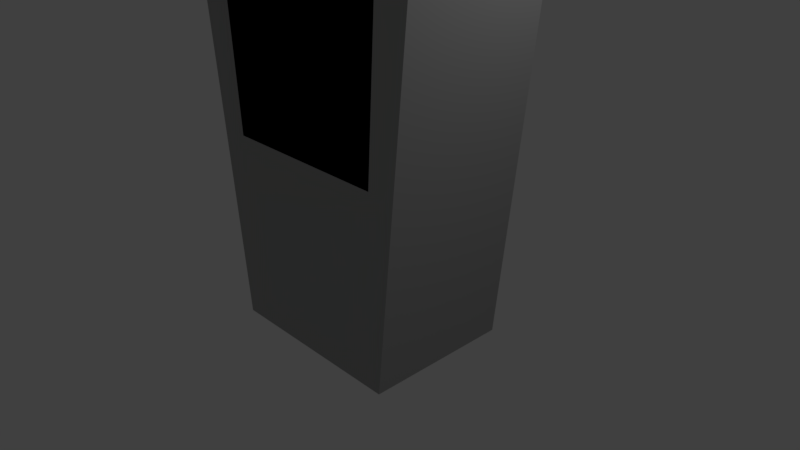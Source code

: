# Source: BackgroundMachines.blend  (saved by Blender 2.79.0; exported with 4.5.12 LTS)
import bpy
from mathutils import Matrix  # noqa: F401  (used for matrix-valued properties, if any)

bpy.ops.wm.read_factory_settings(use_empty=True)
scene = bpy.context.scene
scene.name = 'Scene'

# ---- collections
col_collection_1 = bpy.data.collections.new('Collection 1'); scene.collection.children.link(col_collection_1)

# ---- materials (node trees are filled in below, after node groups)
mat_material = bpy.data.materials.new('Material')
mat_material.alpha_threshold = 0.0
mat_material.use_transparent_shadow = False
mat_material.diffuse_color = (0.3902, 0.3902, 0.3902, 1.0)
mat_material.roughness = 0.5
mat_material.line_color = (0.0, 0.0, 0.0, 1.0)
mat_material_001 = bpy.data.materials.new('Material.001')
mat_material_001.alpha_threshold = 0.0
mat_material_001.use_transparent_shadow = False
mat_material_001.diffuse_color = (0.8, 0.04916, 0.04056, 1.0)
mat_material_001.roughness = 0.5
mat_material_002 = bpy.data.materials.new('Material.002')
mat_material_002.alpha_threshold = 0.0
mat_material_002.use_transparent_shadow = False
mat_material_002.diffuse_color = (0.0, 0.0, 0.0, 1.0)
mat_material_002.roughness = 0.5

# ---- material node trees

# ---- world
world_world = bpy.data.worlds.new('World'); scene.world = world_world
world_world.color = (0.05088, 0.05088, 0.05088)
world_world.use_sun_shadow = False
world_world.sun_shadow_jitter_overblur = 0.0
world_world.cycles.sampling_method = 'MANUAL'

# ---- cameras
cam_camera = bpy.data.cameras.new('Camera')
cam_camera.clip_end = 100.0
cam_camera.lens = 35.0
cam_camera.sensor_width = 32.0
cam_camera.sensor_height = 18.0
cam_camera.ortho_scale = 7.314
cam_camera.dof.focus_distance = 0.0
cam_camera.dof.aperture_fstop = 128.0

# ---- lights
light_lamp = bpy.data.lights.new('Lamp', 'POINT')
light_lamp.transmission_factor = 0.0
light_lamp.cutoff_distance = 30.0
light_lamp.energy = 100.0
light_lamp.shadow_buffer_clip_start = 1.001
light_lamp.shadow_soft_size = 0.1
light_lamp.shadow_maximum_resolution = 0.006
light_lamp.use_absolute_resolution = True

# ---- meshes
me_cube = bpy.data.meshes.new('Cube')
me_cube.from_pydata([(1.279, 1.0, -1.0), (1.152, -1.0, 1.559), (-1.515, -0.5789, 1.294), (-1.515, 0.5789, 1.294), (1.31, 0.4904, 4.241), (1.29, -1.0, 3.778), (-1.655, -0.5789, 2.703), (-1.655, 0.5789, 2.703), (-1.152, -1.0, 1.559), (-1.279, 1.0, -1.0), (-1.29, -1.0, 3.778), (-1.282, 0.4818, 4.241), (-1.778, -0.553, 1.299), (-1.778, 0.553, 1.299), (-1.911, -0.553, 2.646), (-1.911, 0.553, 2.646), (-2.001, -0.1499, 1.7), (-2.001, 0.1499, 1.7), (-2.047, -0.1499, 2.166), (-2.047, 0.1499, 2.166), (-1.979, -0.3764, 1.475), (-1.979, 0.3764, 1.475), (-2.069, -0.3764, 2.391), (-2.069, 0.3764, 2.391), (-2.587, -0.104, 1.774), (-2.587, 0.104, 1.774), (-2.633, -0.104, 1.946), (-2.633, 0.104, 1.946), (-2.82, -0.1959, 1.63), (-2.82, 0.1959, 1.63), (-2.907, -0.1959, 1.955), (-2.907, 0.1959, 1.955), (-2.92, -0.124, 1.667), (-2.92, 0.1241, 1.667), (-2.975, -0.124, 1.873), (-2.975, 0.1241, 1.873), (1.279, -1.0, -1.0), (-1.279, -1.0, -1.0), (1.31, -0.4905, 4.241), (-1.282, -0.4818, 4.241), (1.192e-07, 1.0, -1.0), (-2.384e-07, -1.0, -1.0), (-0.5182, 0.4818, 4.241), (-0.5182, -0.4818, 4.241), (-2.384e-07, -1.0, 1.559), (-7.153e-07, -1.0, 3.778), (0.4906, 0.4905, 4.241), (-1.8, 1.0, 4.241), (0.4906, -0.4905, 4.241), (-1.8, -1.0, 4.241), (-1.293, 0.2252, 5.293), (-1.65, 0.2252, 5.293), (-1.293, -0.2252, 5.293), (-1.65, -0.2252, 5.293), (1.8, 1.0, 4.241), (1.8, -1.0, 4.241), (5.96e-07, 1.0, 4.241), (-8.345e-07, -1.0, 4.241), (1.565, 0.2199, 5.23), (1.565, -0.2199, 5.23), (1.198, 0.2199, 5.23), (1.198, -0.2199, 5.23)], [], [(40, 41, 37, 9), (43, 42, 50, 52), (0, 54, 55, 36), (44, 45, 10, 8), (7, 3, 13, 15), (56, 40, 9, 47), (2, 3, 9, 37), (6, 2, 37, 49), (3, 7, 47, 9), (7, 6, 49, 47), (14, 15, 23, 22), (3, 2, 12, 13), (6, 7, 15, 14), (2, 6, 14, 12), (19, 17, 25, 27), (12, 14, 22, 20), (15, 13, 21, 23), (13, 12, 20, 21), (16, 17, 21, 20), (18, 16, 20, 22), (17, 19, 23, 21), (19, 18, 22, 23), (26, 27, 31, 30), (17, 16, 24, 25), (18, 19, 27, 26), (16, 18, 26, 24), (31, 29, 33, 35), (24, 26, 30, 28), (27, 25, 29, 31), (25, 24, 28, 29), (32, 34, 35, 33), (29, 28, 32, 33), (30, 31, 35, 34), (28, 30, 34, 32), (44, 8, 37, 41), (5, 1, 36, 55), (8, 10, 49, 37), (45, 5, 55, 57), (10, 45, 57, 49), (1, 44, 41, 36), (54, 0, 40, 56), (1, 5, 45, 44), (48, 38, 59, 61), (0, 36, 41, 40), (11, 42, 56, 47), (43, 39, 49, 57), (39, 11, 47, 49), (42, 43, 57, 56), (50, 51, 53, 52), (39, 43, 52, 53), (11, 39, 53, 51), (42, 11, 51, 50), (4, 38, 55, 54), (46, 4, 54, 56), (38, 48, 57, 55), (48, 46, 56, 57), (58, 60, 61, 59), (38, 4, 58, 59), (46, 48, 61, 60), (4, 46, 60, 58)])
me_cube.polygons.foreach_set('material_index', [0, 0, 0, 2, 0, 0, 0, 0, 0, 0, 0, 0, 0, 0, 0, 0, 0, 0, 0, 0, 0, 0, 1, 0, 0, 0, 1, 1, 1, 1, 1, 1, 1, 1, 0, 0, 0, 0, 0, 0, 0, 2, 0, 0, 0, 0, 0, 0, 0, 0, 0, 0, 0, 0, 0, 0, 0, 0, 0, 0])
me_cube.materials.append(mat_material)
me_cube.materials.append(mat_material_001)
me_cube.materials.append(mat_material_002)
me_cube.use_remesh_preserve_volume = False
me_cube.use_remesh_preserve_attributes = False
me_cube.use_mirror_vertex_groups = False
me_cube.update()

# ---- objects
ob_cube = bpy.data.objects.new('Cube', me_cube)
ob_lamp = bpy.data.objects.new('Lamp', light_lamp)
ob_camera = bpy.data.objects.new('Camera', cam_camera)

# ---- transforms, parenting, visibility, modifiers, constraints
ob_cube.location = (0.0, 0.0, 0.0)
ob_cube.lock_rotations_4d = False
ob_cube.empty_display_type = 'ARROWS'
ob_cube.lineart.crease_threshold = 0.0
ob_lamp.location = (4.076, 1.005, 5.904)
ob_lamp.rotation_euler = (0.6503, 0.05522, 1.866)
ob_lamp.lock_rotations_4d = False
ob_lamp.empty_display_type = 'ARROWS'
ob_lamp.color = (0.0, 0.0, 0.0, 0.0)
ob_lamp.lineart.crease_threshold = 0.0
ob_camera.location = (7.481, -6.508, 5.344)
ob_camera.rotation_euler = (1.109, 0.0, 0.8149)
ob_camera.lock_rotations_4d = False
ob_camera.empty_display_type = 'ARROWS'
ob_camera.color = (0.0, 0.0, 0.0, 0.0)
ob_camera.display_type = 'WIRE'
ob_camera.lineart.crease_threshold = 0.0

# ---- collection membership
col_collection_1.objects.link(ob_cube)
col_collection_1.objects.link(ob_lamp)
col_collection_1.objects.link(ob_camera)

# ---- scene / render settings (as saved in the file)
scene.camera = ob_camera
scene.frame_start = 1; scene.frame_end = 250; scene.frame_set(1)
scene.render.engine = 'BLENDER_EEVEE_NEXT'
scene.render.resolution_percentage = 50
scene.render.dither_intensity = 0.0
scene.cycles.use_denoising = False
scene.cycles.samples = 128
scene.cycles.sampling_pattern = 'TABULATED_SOBOL'
scene.cycles.use_adaptive_sampling = False
scene.cycles.use_light_tree = False
scene.cycles.blur_glossy = 0.0
scene.cycles.sample_clamp_indirect = 0.0
scene.view_settings.view_transform = 'Standard'
bpy.context.view_layer.update()
